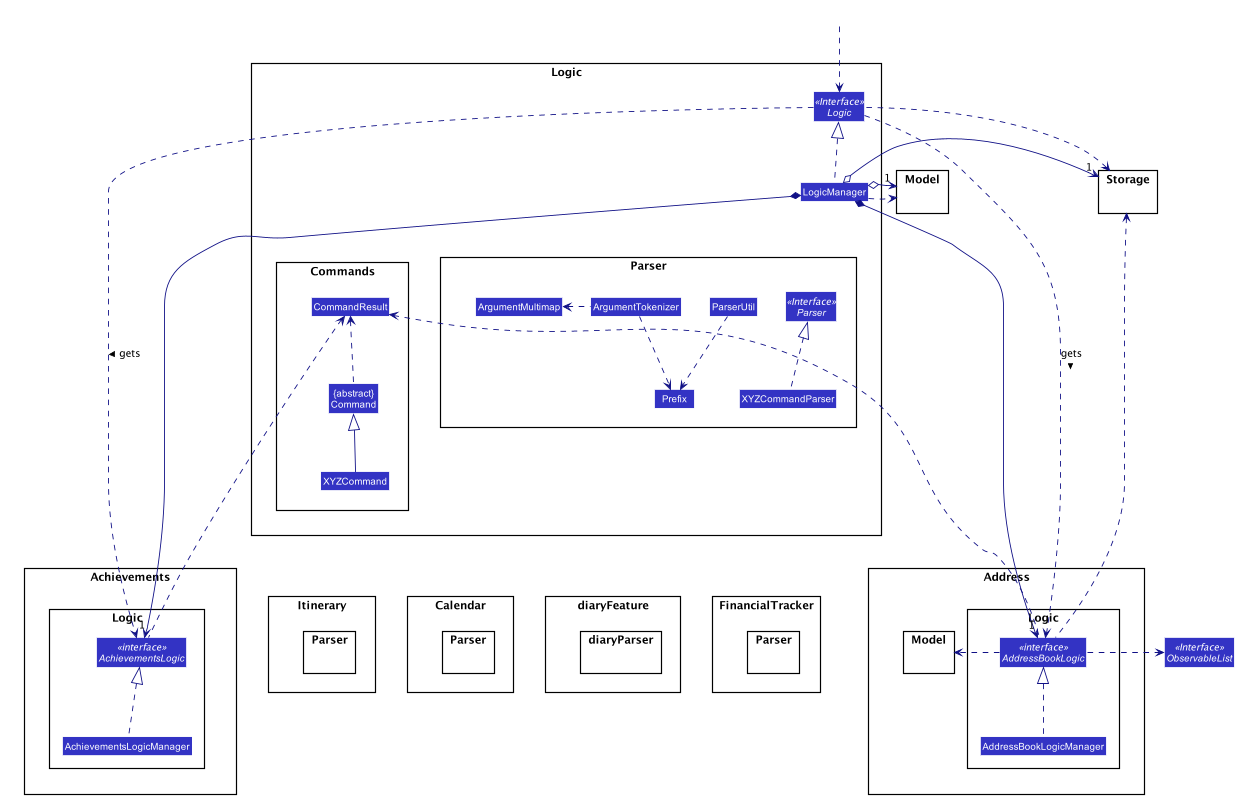

The diagram above was rendered by PlantUML. Its source (embedded in the PNG):
@startuml








skinparam BackgroundColor #FFFFFFF

skinparam Shadowing false

skinparam Class {
    FontColor #FFFFFF
    BorderThickness 1
    BorderColor #FFFFFF
    StereotypeFontColor #FFFFFF
    FontName Arial
}

skinparam Actor {
    BorderColor #000000
    Color #000000
    FontName Arial
}

skinparam Sequence {
    MessageAlign center
    BoxFontSize 15
    BoxPadding 0
    BoxFontColor #FFFFFF
    FontName Arial
}

skinparam Participant {
    FontColor #FFFFFFF
    Padding 20
}

skinparam MinClassWidth 50
skinparam ParticipantPadding 10
skinparam Shadowing false
skinparam DefaultTextAlignment center
skinparam packageStyle Rectangle

hide footbox
hide members
hide circle
skinparam arrowThickness 1.1
skinparam arrowColor #101086
skinparam classBackgroundColor #3333C4

namespace Logic {
Interface Logic <<Interface>>
Class LogicManager
namespace Commands {
Class CommandResult
Class "{abstract}\nCommand" as Command
Class XYZCommand
}
namespace Parser {
Interface Parser <<Interface>>
Class ArgumentMultimap
Class ArgumentTokenizer
Class ParserUtil
Class Prefix
Class XYZCommandParser
}
}

namespace Storage {
}

namespace Model {
}


namespace Achievements {
namespace Logic {
interface AchievementsLogic <<interface>>
}
}

namespace Address {
namespace Model {
}
namespace Logic {
Interface AddressBookLogic <<interface>>
}
}

namespace Calendar {
namespace Parser {
}
}

namespace diaryFeature {
namespace diaryParser {
}
}

namespace FinancialTracker {
namespace Parser {
}
}

namespace Itinerary {
namespace Parser {
}
}

Interface ObservableList <<Interface>>
Class HiddenOutside #FFFFFF

HiddenOutside ..> Logic.Logic

Logic.Logic .left.> Storage
Logic.Logic .down.> Address.Logic.AddressBookLogic :gets >
Logic.Logic .down.> Achievements.Logic.AchievementsLogic :gets >

Logic.LogicManager .up.|> Logic.Logic
Logic.LogicManager ..> Model
Logic.LogicManager o-right-> "1" Storage
Logic.LogicManager o-right-> "1" Model
Logic.LogicManager *-down-> "1" Address.Logic.AddressBookLogic
Logic.LogicManager *-down-> "1" Achievements.Logic.AchievementsLogic

Logic.Commands.Command .up.> Logic.Commands.CommandResult

Logic.Commands.XYZCommand -up-|> Logic.Commands.Command

Logic.Parser.XYZCommandParser .up.|> Logic.Parser.Parser

Logic.Parser.ParserUtil .down.>Logic.Parser.Prefix

Logic.Parser.ArgumentTokenizer .left.> Logic.Parser.ArgumentMultimap
Logic.Parser.ArgumentTokenizer .down.> Logic.Parser.Prefix



Achievements.Logic.AchievementsLogic .up.> Logic.Commands.CommandResult

Achievements.Logic.AchievementsLogicManager .up.|> Achievements.Logic.AchievementsLogic



Address.Logic.AddressBookLogic .up.> Storage
Address.Logic.AddressBookLogic .up.> Logic.Commands.CommandResult
Address.Logic.AddressBookLogic .right.> ObservableList
Address.Logic.AddressBookLogic .right.> Address.Model

Address.Logic.AddressBookLogicManager .up.|> Address.Logic.AddressBookLogic


Logic.LogicManager .[hidden]left.> Storage
Logic.LogicManager .[hidden]down.> Achievements
Logic.LogicManager .[hidden]down.> Address
Logic.LogicManager .[hidden]down.> Logic.Commands
Logic.Commands.XYZCommand .[hidden]down.> Achievements
Logic.Commands.XYZCommand .[hidden]down.> Address
Logic.Commands.XYZCommand .[hidden]down.> Calendar
Logic.Commands.XYZCommand .[hidden]down.> diaryFeature
Logic.Commands.XYZCommand .[hidden]down.> FinancialTracker
Logic.Commands.XYZCommand .[hidden]down.> Itinerary
Logic.Commands .[hidden]left.> Logic.Parser
@enduml